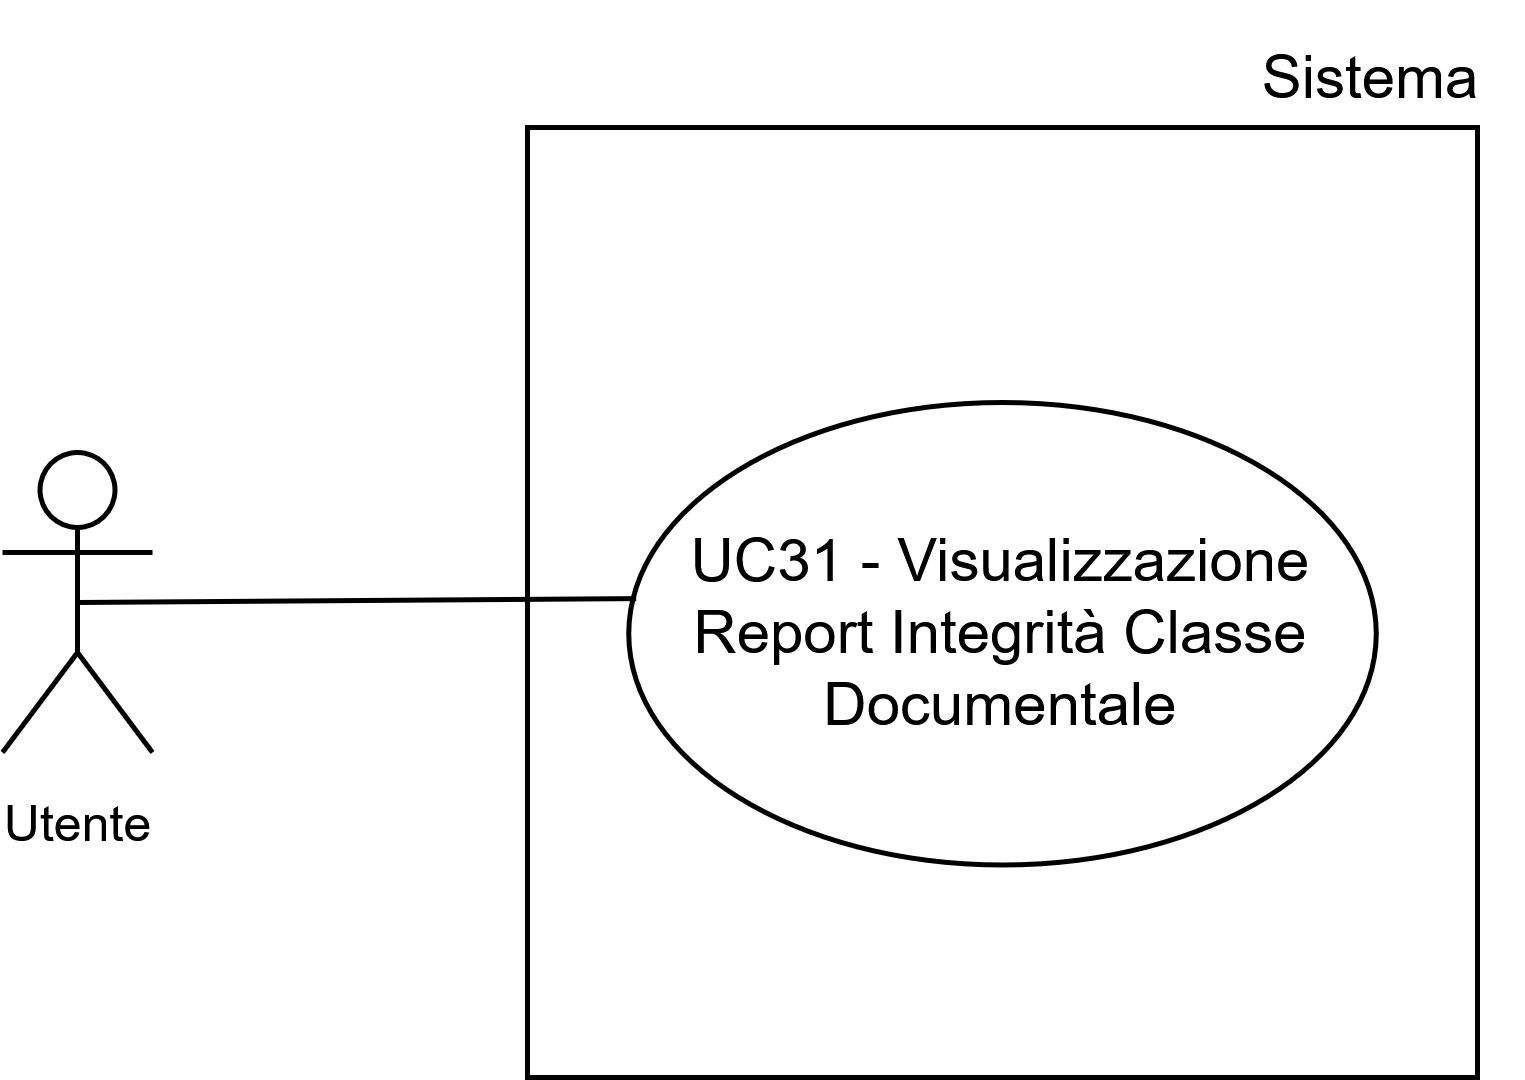

The diagram above was exported from draw.io. Its source (the exported page's mxGraphModel, read from the mxfile embedded in the PNG):
<mxGraphModel dx="1665" dy="751" grid="1" gridSize="10" guides="1" tooltips="1" connect="1" arrows="1" fold="1" page="1" pageScale="1" pageWidth="1169" pageHeight="827" math="0" shadow="0">
  <root>
    <mxCell id="0" />
    <mxCell id="1" parent="0" />
    <mxCell id="2" parent="1" style="whiteSpace=wrap;html=1;aspect=fixed;" value="" vertex="1">
      <mxGeometry height="190" width="190" x="215" y="827" as="geometry" />
    </mxCell>
    <mxCell id="3" parent="1" style="shape=umlActor;verticalLabelPosition=bottom;verticalAlign=top;html=1;outlineConnect=0;" value="&lt;font style=&quot;font-size: 10px;&quot;&gt;Utente&lt;/font&gt;" vertex="1">
      <mxGeometry height="60" width="30" x="110" y="892" as="geometry" />
    </mxCell>
    <mxCell id="4" parent="1" style="ellipse;whiteSpace=wrap;html=1;" value="UC31 - Visualizzazione Report Integrità Classe Documentale" vertex="1">
      <mxGeometry height="92.5" width="149.5" x="235.25" y="882" as="geometry" />
    </mxCell>
    <mxCell id="5" edge="1" parent="1" source="3" style="endArrow=none;html=1;rounded=0;entryX=0.01;entryY=0.424;entryDx=0;entryDy=0;entryPerimeter=0;exitX=0.5;exitY=0.5;exitDx=0;exitDy=0;exitPerimeter=0;" target="4" value="">
      <mxGeometry height="50" relative="1" width="50" as="geometry">
        <mxPoint x="140" y="922" as="sourcePoint" />
        <mxPoint x="190" y="872" as="targetPoint" />
      </mxGeometry>
    </mxCell>
    <mxCell id="6" parent="1" style="text;html=1;whiteSpace=wrap;strokeColor=none;fillColor=none;align=center;verticalAlign=middle;rounded=0;fontSize=10;" value="&lt;font style=&quot;font-size: 12px;&quot;&gt;Sistema&lt;/font&gt;" vertex="1">
      <mxGeometry height="30" width="60" x="354" y="802" as="geometry" />
    </mxCell>
  </root>
</mxGraphModel>